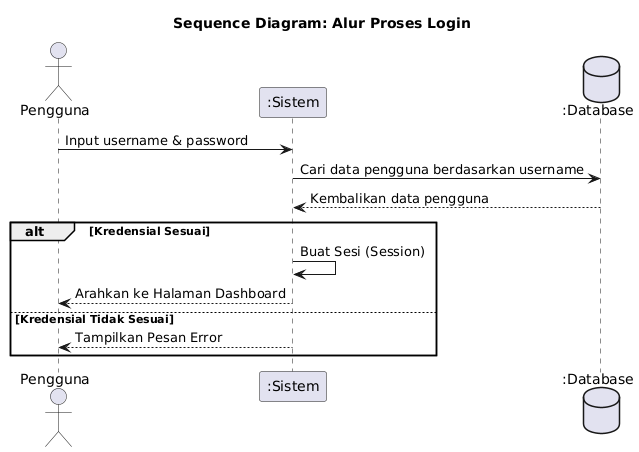

The diagram above was rendered by PlantUML. Its source (embedded in the PNG):
@startuml
title Sequence Diagram: Alur Proses Login

actor Pengguna
participant ":Sistem" as Sistem
database ":Database" as DB

Pengguna -> Sistem: Input username & password
Sistem -> DB: Cari data pengguna berdasarkan username
DB --> Sistem: Kembalikan data pengguna

alt Kredensial Sesuai
    Sistem -> Sistem: Buat Sesi (Session)
    Sistem --> Pengguna: Arahkan ke Halaman Dashboard
else Kredensial Tidak Sesuai
    Sistem --> Pengguna: Tampilkan Pesan Error
end
@enduml